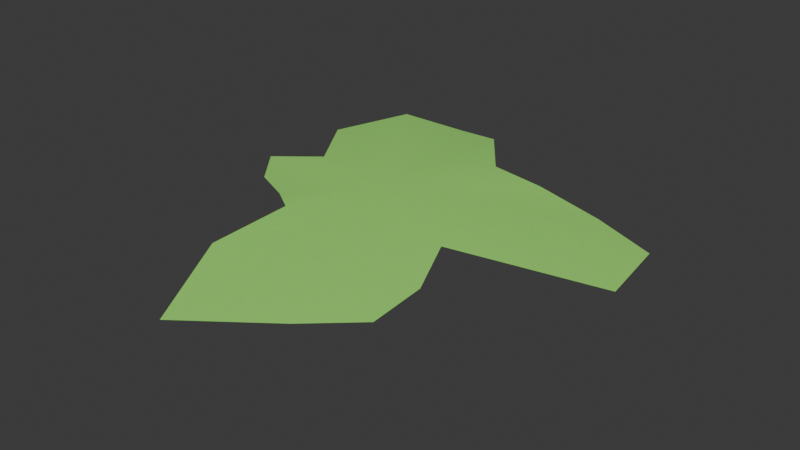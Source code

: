 # Source: greensplat4.blend  (saved by Blender 4.1.23; exported with 4.5.12 LTS)
import bpy
from mathutils import Matrix  # noqa: F401  (used for matrix-valued properties, if any)

bpy.ops.wm.read_factory_settings(use_empty=True)
scene = bpy.context.scene
scene.name = 'Scene'

# ---- collections
col_collection = bpy.data.collections.new('Collection'); scene.collection.children.link(col_collection)

# ---- materials (node trees are filled in below, after node groups)
mat_greensplatmaterial4 = bpy.data.materials.new('GreenSplatMaterial4')
mat_greensplatmaterial4.use_transparent_shadow = False

# ---- material node trees
mat_greensplatmaterial4.use_nodes = True; mat_greensplatmaterial4.node_tree.nodes.clear()
_N = mat_greensplatmaterial4.node_tree.nodes; _L = mat_greensplatmaterial4.node_tree.links
n0 = _N.new('ShaderNodeBsdfPrincipled'); n0.name = 'Principled BSDF'; n0.location = (10, 300)
n0.inputs[2].default_value = 0.2
n0.inputs[27].default_value = (0.25, 0.5, 0.15, 1.0)
n0.inputs[28].default_value = 0.3
n1 = _N.new('ShaderNodeOutputMaterial'); n1.name = 'Material Output'; n1.location = (300, 300)
n2 = _N.new('ShaderNodeTexCoord'); n2.name = 'Texture Coordinate'; n2.location = (0, 0)
n3 = _N.new('ShaderNodeMapping'); n3.name = 'Mapping'; n3.location = (0, 0)
n3.inputs[3].default_value = (6.0, 6.0, 6.0)
n4 = _N.new('ShaderNodeTexNoise'); n4.name = 'Noise Texture'; n4.location = (0, 0)
n4.inputs[2].default_value = 10.0
n4.inputs[3].default_value = 6.0
n4.inputs[4].default_value = 0.6
n5 = _N.new('ShaderNodeMixRGB'); n5.name = 'Mix (Legacy)'; n5.location = (0, 0)
n5.inputs[1].default_value = (0.3, 0.6, 0.15, 1.0)
n5.inputs[2].default_value = (0.2, 0.45, 0.1, 1.0)
n6 = _N.new('ShaderNodeMixRGB'); n6.name = 'Mix (Legacy).001'; n6.location = (0, 0)
n6.blend_type = 'OVERLAY'
n6.inputs[2].default_value = (0.4, 0.7, 0.2, 1.0)
_L.new(n2.outputs[0], n3.inputs[0])
_L.new(n3.outputs[0], n4.inputs[0])
_L.new(n4.outputs[0], n5.inputs[0])
_L.new(n5.outputs[0], n6.inputs[1])
_L.new(n4.outputs[0], n6.inputs[0])
_L.new(n6.outputs[0], n0.inputs[0])
_L.new(n0.outputs[0], n1.inputs[0])
n1.is_active_output = True

# ---- world
world_world = bpy.data.worlds.new('World'); scene.world = world_world
world_world.use_nodes = True; world_world.node_tree.nodes.clear()
_N = world_world.node_tree.nodes; _L = world_world.node_tree.links
n0 = _N.new('ShaderNodeOutputWorld'); n0.name = 'World Output'; n0.location = (300, 300)
n1 = _N.new('ShaderNodeBackground'); n1.name = 'Background'; n1.location = (10, 300)
n1.inputs[0].default_value = (0.05088, 0.05088, 0.05088, 1.0)
_L.new(n1.outputs[0], n0.inputs[0])
n0.is_active_output = True
world_world.color = (0.05088, 0.05088, 0.05088)
world_world.use_sun_shadow = False
world_world.sun_shadow_jitter_overblur = 0.0

# ---- meshes
me_greensplat4 = bpy.data.meshes.new('GreenSplat4')
me_greensplat4.from_pydata([(0.1884, 0.0004099, -0.005286), (0.1802, 0.06214, -0.005286), (0.125, 0.08568, -0.005286), (0.06709, 0.09364, 0.001714), (0.0188, 0.1023, 0.001714), (-0.01557, 0.1479, 0.001714), (-0.05766, 0.1597, -0.005286), (-0.1212, 0.1592, -0.005286), (-0.1323, 0.07809, 0.001714), (-0.09506, 0.02141, 0.005714), (-0.1356, 0.0004099, 0.001714), (-0.1103, -0.03152, 0.001714), (-0.07341, -0.05087, 0.005714), (-0.05425, -0.06339, 0.005714), (-0.05756, -0.1328, 0.001714), (-0.01557, -0.215, -0.005286), (0.05118, -0.1655, -0.005286), (0.09021, -0.1305, -0.005286), (0.09411, -0.08823, 0.001714), (0.06893, -0.03359, 0.001714), (-0.01557, 0.0004099, 0.009714)], [], [(20, 0, 1), (20, 1, 2), (20, 2, 3), (20, 3, 4), (20, 4, 5), (20, 5, 6), (20, 6, 7), (20, 7, 8), (20, 8, 9), (20, 9, 10), (20, 10, 11), (20, 11, 12), (20, 12, 13), (20, 13, 14), (20, 14, 15), (20, 15, 16), (20, 16, 17), (20, 17, 18), (20, 18, 19), (20, 19, 0)])
me_greensplat4.polygons.foreach_set('use_smooth', [True] * 20)
_uv = me_greensplat4.uv_layers.new(name='UVMap')
_uv.uv.foreach_set('vector', [0.5678, 0.5379, 0.8034, 9.781e-05, 0.9563, 0.09286, 0.5678, 0.5379, 0.9563, 0.09286, 0.9553, 0.265, 0.5678, 0.5379, 0.9553, 0.265, 0.9088, 0.4276, 0.5678, 0.5379, 0.9088, 0.4276, 0.8762, 0.5647, 0.5678, 0.5379, 0.8762, 0.5647, 0.9563, 0.7077, 0.5678, 0.5379, 0.9563, 0.7077, 0.9393, 0.8336, 0.5678, 0.5379, 0.9393, 0.8336, 0.8643, 0.9999, 0.5678, 0.5379, 0.8643, 0.9999, 0.6376, 0.9349, 0.5678, 0.5379, 0.6376, 0.9349, 0.5315, 0.7713, 0.5678, 0.5379, 0.5315, 0.7713, 0.4292, 0.854, 0.5678, 0.5379, 0.4292, 0.854, 0.3743, 0.7507, 0.5678, 0.5379, 0.3743, 0.7507, 0.3662, 0.6309, 0.5678, 0.5379, 0.3662, 0.6309, 0.3554, 0.5662, 0.5678, 0.5379, 0.3554, 0.5662, 0.1688, 0.495, 0.5678, 0.5379, 0.1688, 0.495, 9.779e-05, 0.2896, 0.5678, 0.5379, 9.779e-05, 0.2896, 0.2069, 0.1706, 0.5678, 0.5379, 0.2069, 0.1706, 0.3437, 0.1079, 0.5678, 0.5379, 0.3437, 0.1079, 0.4609, 0.1469, 0.5678, 0.5379, 0.4609, 0.1469, 0.576, 0.2757, 0.5678, 0.5379, 0.576, 0.2757, 0.8034, 9.781e-05])
me_greensplat4.materials.append(mat_greensplatmaterial4)
me_greensplat4.update()

# ---- objects
ob_greensplat4 = bpy.data.objects.new('GreenSplat4', me_greensplat4)

# ---- transforms, parenting, visibility, modifiers, constraints
ob_greensplat4.location = (0.01557, -0.0004099, 0.01029)

# ---- collection membership
col_collection.objects.link(ob_greensplat4)

# ---- scene / render settings (as saved in the file)
scene.frame_start = 1; scene.frame_end = 250; scene.frame_set(1)
scene.render.engine = 'BLENDER_EEVEE_NEXT'
scene.cycles.sampling_pattern = 'TABULATED_SOBOL'
scene.eevee.ray_tracing_options.trace_max_roughness = 0.0
bpy.context.view_layer.update()

# ---- added for rendering (the .blend has no active camera and no usable light): camera, sun
cam_auto = bpy.data.cameras.new('AutoCamera')
cam_auto.lens = 50.0
cam_auto.sensor_width = 36.0
cam_auto.clip_end = 1000.0
ob_auto_camera = bpy.data.objects.new('AutoCamera', cam_auto)
scene.collection.objects.link(ob_auto_camera)
ob_auto_camera.location = (0.500521, -0.578275, 0.379317)
ob_auto_camera.rotation_euler = (1.09748, -7.21219e-08, 0.694738)
scene.camera = ob_auto_camera
light_auto_sun = bpy.data.lights.new('AutoSun', 'SUN')
light_auto_sun.energy = 3.0
light_auto_sun.angle = 0.0523599
ob_auto_sun = bpy.data.objects.new('AutoSun', light_auto_sun)
scene.collection.objects.link(ob_auto_sun)
ob_auto_sun.rotation_euler = (0.872665, 0.174533, 0.523599)
bpy.context.view_layer.update()
